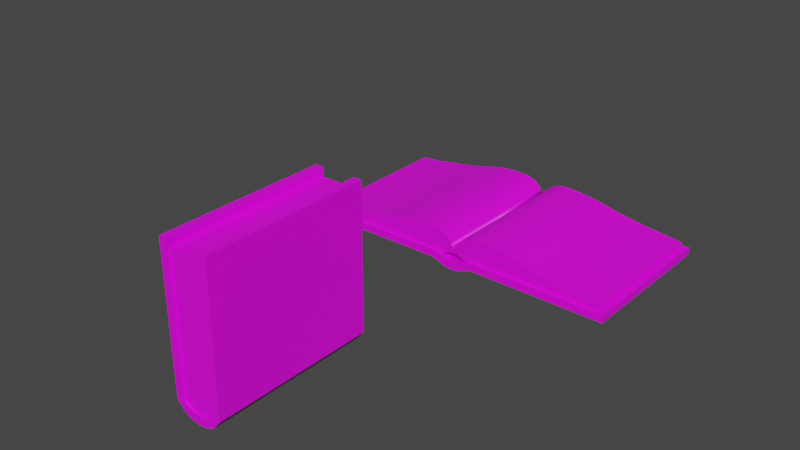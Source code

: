 # Source: Witch_Book.blend  (saved by Blender 3.6.11; exported with 4.5.12 LTS)
import bpy
from mathutils import Matrix  # noqa: F401  (used for matrix-valued properties, if any)

bpy.ops.wm.read_factory_settings(use_empty=True)
scene = bpy.context.scene
scene.name = 'Scene'

# ---- collections
col_collection = bpy.data.collections.new('Collection'); scene.collection.children.link(col_collection)

# ---- images (referenced by path relative to the original .blend; pixels are not part of the script)
import os
ASSET_DIR = os.environ.get("B2B_ASSET_DIR", "")  # directory of the original .blend (textures are referenced by path, not embedded)
HERE = os.path.dirname(os.path.abspath(__file__))  # packed textures are extracted next to this script under _unpacked/

def load_image(name, relpath, width, height, colorspace="sRGB"):
    """Load a texture the original file referenced (path relative to the .blend, or extracted next to this script)."""
    p = next((c for c in (os.path.join(HERE, relpath), os.path.join(ASSET_DIR, relpath)) if relpath and os.path.exists(c)), "")
    if p:
        img = bpy.data.images.load(p, check_existing=True)
        img.name = name
    else:  # same state as the original file: an image datablock whose file is absent (Cycles renders it pink)
        img = bpy.data.images.new(name, width, height)
        img.source = "FILE"
        img.filepath = "//" + (relpath or name)
    img.colorspace_settings.name = colorspace
    return img
img_136_leather_texture_seamless_jpg_001 = load_image('136_leather texture-seamless.jpg.001', '136_leather texture-seamless.jpg', 1024, 1024, 'sRGB')
img_17_fabriano_artistic_640_grams_paper_texture_seamless_jpg_001 = load_image('17_Fabriano artistic 640 grams paper texture-seamless.jpg.001', '17_Fabriano artistic 640 grams paper texture-seamless.jpg', 1024, 1024, 'sRGB')

# ---- materials (node trees are filled in below, after node groups)
mat_material_003 = bpy.data.materials.new('Material.003')
mat_material_003.use_transparent_shadow = False
mat_material_001 = bpy.data.materials.new('Material.001')
mat_material_001.use_transparent_shadow = False
mat_material_002 = bpy.data.materials.new('Material.002')
mat_material_002.use_transparent_shadow = False
mat_material = bpy.data.materials.new('Material')
mat_material.use_transparent_shadow = False

# ---- node groups
ng_auto_smooth = bpy.data.node_groups.new('Auto Smooth', 'GeometryNodeTree')
_s = ng_auto_smooth.interface.new_socket(name='Geometry', in_out='OUTPUT', socket_type='NodeSocketGeometry')
_s = ng_auto_smooth.interface.new_socket(name='Geometry', in_out='INPUT', socket_type='NodeSocketGeometry')
_s = ng_auto_smooth.interface.new_socket(name='Angle', in_out='INPUT', socket_type='NodeSocketFloat')
_s.subtype = 'ANGLE'
_s.min_value = 0.0
_s.max_value = 3.142
ng_auto_smooth.is_modifier = True
_N = ng_auto_smooth.nodes; _L = ng_auto_smooth.links
n0 = _N.new('NodeGroupOutput'); n0.name = 'Group Output'; n0.location = (480, -100)
n1 = _N.new('NodeGroupInput'); n1.name = 'Group Input'; n1.location = (-420, -300)
n2 = _N.new('NodeGroupInput'); n2.name = 'Group Input.001'; n2.location = (-60, -100)
n3 = _N.new('GeometryNodeSetShadeSmooth'); n3.name = 'Set Shade Smooth'; n3.location = (120, -100)
n3.domain = 'EDGE'
n4 = _N.new('GeometryNodeSetShadeSmooth'); n4.name = 'Set Shade Smooth.001'; n4.location = (300, -100)
n5 = _N.new('GeometryNodeInputMeshEdgeAngle'); n5.name = 'Edge Angle'; n5.location = (-420, -220)
n6 = _N.new('GeometryNodeInputEdgeSmooth'); n6.name = 'Is Edge Smooth'; n6.location = (-60, -160)
n7 = _N.new('GeometryNodeInputShadeSmooth'); n7.name = 'Is Face Smooth'; n7.location = (-240, -340)
n8 = _N.new('FunctionNodeBooleanMath'); n8.name = 'Boolean Math'; n8.location = (-60, -220)
n9 = _N.new('FunctionNodeCompare'); n9.name = 'Compare'; n9.location = (-240, -180)
n9.operation = 'LESS_EQUAL'
_L.new(n5.outputs[0], n9.inputs[0])
_L.new(n4.outputs[0], n0.inputs[0])
_L.new(n1.outputs[1], n9.inputs[1])
_L.new(n9.outputs[0], n8.inputs[0])
_L.new(n7.outputs[0], n8.inputs[1])
_L.new(n2.outputs[0], n3.inputs[0])
_L.new(n6.outputs[0], n3.inputs[1])
_L.new(n3.outputs[0], n4.inputs[0])
_L.new(n8.outputs[0], n3.inputs[2])
n0.is_active_output = True

# ---- material node trees
mat_material_003.use_nodes = True; mat_material_003.node_tree.nodes.clear()
_N = mat_material_003.node_tree.nodes; _L = mat_material_003.node_tree.links
n0 = _N.new('ShaderNodeBsdfPrincipled'); n0.name = 'Principled BSDF'; n0.location = (10, 300)
n0.distribution = 'GGX'
n0.subsurface_method = 'RANDOM_WALK_SKIN'
n0.inputs[3].default_value = 1.45
n0.inputs[27].default_value = (0.0, 0.0, 0.0, 1.0)
n0.inputs[28].default_value = 1.0
n1 = _N.new('ShaderNodeTexImage'); n1.name = 'Image Texture'; n1.location = (-332, 176)
n1.image = img_136_leather_texture_seamless_jpg_001
n2 = _N.new('ShaderNodeMapping'); n2.name = 'Mapping'; n2.location = (-547, 179)
n3 = _N.new('ShaderNodeOutputMaterial'); n3.name = 'Material Output'; n3.location = (300, 300)
n4 = _N.new('ShaderNodeTexCoord'); n4.name = 'Texture Coordinate'; n4.location = (-730, 173)
_L.new(n0.outputs[0], n3.inputs[0])
_L.new(n2.outputs[0], n1.inputs[0])
_L.new(n1.outputs[0], n0.inputs[0])
_L.new(n4.outputs[2], n2.inputs[0])
n3.is_active_output = True
mat_material_001.use_nodes = True; mat_material_001.node_tree.nodes.clear()
_N = mat_material_001.node_tree.nodes; _L = mat_material_001.node_tree.links
n0 = _N.new('ShaderNodeOutputMaterial'); n0.name = 'Material Output'; n0.location = (300, 300)
n1 = _N.new('ShaderNodeBsdfPrincipled'); n1.name = 'Principled BSDF'; n1.location = (-35, 263)
n1.distribution = 'GGX'
n1.subsurface_method = 'RANDOM_WALK_SKIN'
n1.inputs[3].default_value = 1.45
n1.inputs[27].default_value = (0.0, 0.0, 0.0, 1.0)
n1.inputs[28].default_value = 1.0
n2 = _N.new('ShaderNodeTexImage'); n2.name = 'Image Texture'; n2.location = (-424, 175)
n2.image = img_17_fabriano_artistic_640_grams_paper_texture_seamless_jpg_001
_L.new(n1.outputs[0], n0.inputs[0])
_L.new(n2.outputs[0], n1.inputs[0])
n0.is_active_output = True
mat_material_002.use_nodes = True; mat_material_002.node_tree.nodes.clear()
_N = mat_material_002.node_tree.nodes; _L = mat_material_002.node_tree.links
n0 = _N.new('ShaderNodeOutputMaterial'); n0.name = 'Material Output'; n0.location = (300, 300)
n1 = _N.new('ShaderNodeBsdfPrincipled'); n1.name = 'Principled BSDF'; n1.location = (-35, 263)
n1.distribution = 'GGX'
n1.subsurface_method = 'RANDOM_WALK_SKIN'
n1.inputs[3].default_value = 1.45
n1.inputs[27].default_value = (0.0, 0.0, 0.0, 1.0)
n1.inputs[28].default_value = 1.0
n2 = _N.new('ShaderNodeTexImage'); n2.name = 'Image Texture'; n2.location = (-466, 211)
n2.image = img_136_leather_texture_seamless_jpg_001
n3 = _N.new('ShaderNodeMapping'); n3.name = 'Mapping'; n3.location = (-646, 149)
n4 = _N.new('ShaderNodeTexCoord'); n4.name = 'Texture Coordinate'; n4.location = (-829, 142)
_L.new(n1.outputs[0], n0.inputs[0])
_L.new(n2.outputs[0], n1.inputs[0])
_L.new(n3.outputs[0], n2.inputs[0])
_L.new(n4.outputs[2], n3.inputs[0])
n0.is_active_output = True
mat_material.use_nodes = True; mat_material.node_tree.nodes.clear()
_N = mat_material.node_tree.nodes; _L = mat_material.node_tree.links
n0 = _N.new('ShaderNodeBsdfPrincipled'); n0.name = 'Principled BSDF'; n0.location = (10, 300)
n0.distribution = 'GGX'
n0.subsurface_method = 'RANDOM_WALK_SKIN'
n0.inputs[3].default_value = 1.45
n0.inputs[27].default_value = (0.0, 0.0, 0.0, 1.0)
n0.inputs[28].default_value = 1.0
n1 = _N.new('ShaderNodeOutputMaterial'); n1.name = 'Material Output'; n1.location = (300, 300)
n2 = _N.new('ShaderNodeTexImage'); n2.name = 'Image Texture'; n2.location = (-336, 257)
n2.image = img_17_fabriano_artistic_640_grams_paper_texture_seamless_jpg_001
n3 = _N.new('ShaderNodeTexCoord'); n3.name = 'Texture Coordinate'; n3.location = (-734, 254)
n4 = _N.new('ShaderNodeMapping'); n4.name = 'Mapping'; n4.location = (-551, 261)
_L.new(n0.outputs[0], n1.inputs[0])
_L.new(n3.outputs[2], n4.inputs[0])
_L.new(n4.outputs[0], n2.inputs[0])
_L.new(n2.outputs[0], n0.inputs[0])
n1.is_active_output = True

# ---- world
world_world = bpy.data.worlds.new('World'); scene.world = world_world
world_world.use_nodes = True; world_world.node_tree.nodes.clear()
_N = world_world.node_tree.nodes; _L = world_world.node_tree.links
n0 = _N.new('ShaderNodeOutputWorld'); n0.name = 'World Output'; n0.location = (300, 300)
n1 = _N.new('ShaderNodeBackground'); n1.name = 'Background'; n1.location = (10, 300)
n1.inputs[0].default_value = (0.05088, 0.05088, 0.05088, 1.0)
_L.new(n1.outputs[0], n0.inputs[0])
n0.is_active_output = True
world_world.color = (0.05088, 0.05088, 0.05088)
world_world.use_sun_shadow = False
world_world.sun_shadow_jitter_overblur = 0.0

# ---- meshes
me_mesh_001 = bpy.data.meshes.new('Mesh.001')
me_mesh_001.from_pydata([(-0.3143, 1.953, 1.039), (-0.2136, 1.953, 1.039), (-0.3143, 1.953, -1.005), (-0.2136, 1.953, -1.005), (0.3079, 1.959, 1.039), (0.2072, 1.959, 1.039), (0.3079, 1.959, -1.005), (0.2072, 1.959, -1.005), (0.0, -0.008403, -1.005), (0.0, 0.09675, -1.005), (0.0, -0.008401, 1.039), (0.0, 0.09675, 1.039), (-0.09732, 0.002075, -1.005), (-0.09732, 0.1121, 1.039), (-0.09732, 0.1121, -1.005), (-0.09732, 0.002077, 1.039), (-0.1997, 0.04541, -1.005), (-0.1997, 0.1707, 1.039), (-0.1997, 0.1707, -1.005), (-0.1997, 0.04541, 1.039), (0.09895, 0.1121, -1.005), (0.09895, 0.001994, 1.039), (0.09895, 0.001992, -1.005), (0.09895, 0.1121, 1.039), (0.2002, 0.1705, -1.005), (0.2002, 0.04446, 1.039), (0.2002, 0.04445, -1.005), (0.2002, 0.1705, 1.039), (0.1997, 0.1715, -1.005), (0.3016, 0.1715, 1.039), (0.3016, 0.1715, -1.005), (0.1997, 0.1715, 1.039), (-0.308, 0.1629, -1.005), (-0.2062, 0.1629, 1.039), (-0.2062, 0.1629, -1.005), (-0.308, 0.1629, 1.039), (-0.3141, 1.886, -1.005), (-0.2134, 1.886, 1.039), (-0.2134, 1.886, -1.005), (-0.3141, 1.886, 1.039), (-0.3143, 1.953, 0.9904), (-0.2136, 1.953, 0.9904), (0.3079, 1.959, 0.9904), (0.2072, 1.959, 0.9904), (0.0, 0.09675, 0.9904), (0.0, -0.008401, 0.9904), (-0.09732, 0.002077, 0.9904), (-0.09732, 0.1121, 0.9904), (-0.1997, 0.04541, 0.9904), (-0.1997, 0.1707, 0.9904), (0.09895, 0.1121, 0.9904), (0.09895, 0.001994, 0.9904), (0.2002, 0.1705, 0.9904), (0.2002, 0.04446, 0.9904), (0.1997, 0.1715, 0.9904), (0.3016, 0.1715, 0.9904), (-0.308, 0.1629, 0.9904), (-0.2062, 0.1629, 0.9904), (-0.3141, 1.886, 0.9904), (-0.2134, 1.844, 0.9904), (0.3076, 1.88, 0.9904), (0.2069, 1.88, 0.9904), (0.2069, 1.88, 1.039), (0.3076, 1.88, -1.005), (0.3076, 1.88, 1.039), (0.2069, 1.88, -1.005), (-0.2136, 1.953, -0.9148), (0.3079, 1.959, -0.9148), (-0.3143, 1.953, -0.9148), (0.2072, 1.959, -0.9148), (0.0, 0.09675, -0.9148), (0.0, -0.008403, -0.9148), (-0.09732, 0.002075, -0.9148), (-0.09732, 0.1121, -0.9148), (-0.1997, 0.04541, -0.9148), (-0.1997, 0.1707, -0.9148), (0.09895, 0.1121, -0.9148), (0.09895, 0.001992, -0.9148), (0.2002, 0.1705, -0.9148), (0.2002, 0.04446, -0.9148), (0.1997, 0.1715, -0.9148), (0.3016, 0.1715, -0.9148), (-0.308, 0.1629, -0.9148), (-0.2062, 0.1629, -0.9148), (-0.3141, 1.886, -0.9148), (-0.2134, 1.844, -0.9148), (0.2069, 1.88, -0.9148), (0.3076, 1.88, -0.9148)], [], [(68, 66, 3, 2), (81, 87, 60, 55), (42, 43, 5, 4), (39, 37, 1, 0), (63, 65, 7, 6), (59, 41, 1, 37), (50, 44, 11, 23), (46, 45, 10, 15), (21, 23, 11, 10), (12, 14, 9, 8), (16, 18, 14, 12), (48, 46, 15, 19), (44, 47, 13, 11), (10, 11, 13, 15), (56, 48, 19, 35), (32, 34, 18, 16), (47, 49, 17, 13), (15, 13, 17, 19), (25, 27, 23, 21), (52, 50, 23, 27), (45, 51, 21, 10), (8, 9, 20, 22), (54, 52, 27, 31), (29, 31, 27, 25), (51, 53, 25, 21), (22, 20, 24, 26), (60, 42, 4, 64), (64, 62, 31, 29), (53, 55, 29, 25), (26, 24, 28, 30), (36, 38, 34, 32), (58, 56, 35, 39), (49, 57, 33, 17), (19, 17, 33, 35), (40, 58, 39, 0), (2, 3, 38, 36), (57, 59, 37, 33), (35, 33, 37, 39), (68, 84, 58, 40), (75, 83, 57, 49), (84, 82, 56, 58), (79, 81, 55, 53), (61, 54, 31, 62), (77, 79, 53, 51), (80, 78, 52, 54), (71, 77, 51, 45), (78, 76, 50, 52), (73, 75, 49, 47), (82, 74, 48, 56), (70, 73, 47, 44), (74, 72, 46, 48), (72, 71, 45, 46), (76, 70, 44, 50), (85, 66, 41, 59), (67, 69, 43, 42), (0, 1, 41, 40), (63, 6, 67, 87), (30, 28, 65, 63), (55, 60, 64, 29), (4, 5, 62, 64), (43, 61, 62, 5), (69, 86, 61, 43), (87, 67, 42, 60), (7, 65, 86, 69), (6, 7, 69, 67), (65, 28, 80, 86), (38, 3, 66, 85), (20, 9, 70, 76), (12, 8, 71, 72), (16, 12, 72, 74), (9, 14, 73, 70), (32, 16, 74, 82), (14, 18, 75, 73), (24, 20, 76, 78), (8, 22, 77, 71), (28, 24, 78, 80), (22, 26, 79, 77), (26, 30, 81, 79), (36, 32, 82, 84), (18, 34, 83, 75), (2, 36, 84, 68), (34, 38, 85, 83), (30, 63, 87, 81), (40, 41, 66, 68)])
me_mesh_001.polygons.foreach_set('use_smooth', [True] * 84)
_uv = me_mesh_001.uv_layers.new(name='UVMap')
_uv.uv.foreach_set('vector', [5.829e-08, 0.9556, 0.04924, 0.9556, 0.04924, 1.0, 0.0, 1.0, 0.8348, 0.4889, 0.7326, 0.4889, 0.7326, 0.256, 0.8348, 0.256, 0.827, 0.02401, 0.7778, 0.02401, 0.7778, 5.829e-08, 0.827, 1.749e-07, 0.09847, 0.9269, 0.1477, 0.9267, 0.1477, 0.9593, 0.09847, 0.9594, 0.7278, 0.5048, 0.4778, 0.5048, 0.4778, 0.5, 0.7278, 0.5, 0.2318, 0.256, 0.2278, 0.256, 0.2278, 0.25, 0.2318, 0.25, 0.3587, 0.256, 0.3528, 0.256, 0.3528, 0.25, 0.3587, 0.25, 0.8586, 0.256, 0.8528, 0.256, 0.8528, 0.25, 0.8586, 0.25, 0.2972, 0.004913, 0.2974, 0.05878, 0.249, 0.05142, 0.2488, -4.418e-09, 0.5975, 0.004956, 0.5977, 0.05877, 0.5501, 0.05142, 0.5499, -4.294e-09, 0.6476, 0.02597, 0.6479, 0.08723, 0.5977, 0.05877, 0.5975, 0.004956, 0.8647, 0.256, 0.8586, 0.256, 0.8586, 0.25, 0.8647, 0.25, 0.3528, 0.256, 0.347, 0.256, 0.347, 0.25, 0.3528, 0.25, 0.2488, -4.418e-09, 0.249, 0.05142, 0.2014, 0.0591, 0.2012, 0.005291, 0.8707, 0.256, 0.8647, 0.256, 0.8647, 0.25, 0.8707, 0.25, 0.7008, 0.08323, 0.651, 0.0834, 0.6479, 0.08723, 0.6476, 0.02597, 0.347, 0.256, 0.3408, 0.256, 0.3408, 0.25, 0.347, 0.25, 0.2012, 0.005291, 0.2014, 0.0591, 0.1515, 0.08792, 0.1513, 0.02666, 0.3468, 0.0255, 0.347, 0.08714, 0.2974, 0.05878, 0.2972, 0.004913, 0.3648, 0.256, 0.3587, 0.256, 0.3587, 0.25, 0.3648, 0.25, 0.8528, 0.256, 0.8469, 0.256, 0.8469, 0.25, 0.8528, 0.25, 0.5499, -4.294e-09, 0.5501, 0.05142, 0.5017, 0.05912, 0.5015, 0.005254, 0.3708, 0.256, 0.3648, 0.256, 0.3648, 0.25, 0.3708, 0.25, 0.3966, 0.08746, 0.3468, 0.08764, 0.347, 0.08714, 0.3468, 0.0255, 0.8469, 0.256, 0.8408, 0.256, 0.8408, 0.25, 0.8469, 0.25, 0.5015, 0.005254, 0.5017, 0.05912, 0.4523, 0.08782, 0.4521, 0.02619, 0.7326, 0.256, 0.7278, 0.256, 0.7278, 0.25, 0.7326, 0.25, 0.4025, 0.9228, 0.3532, 0.9229, 0.3468, 0.08764, 0.3966, 0.08746, 0.8408, 0.256, 0.8348, 0.256, 0.8348, 0.25, 0.8408, 0.25, 0.4521, 0.02619, 0.4523, 0.08782, 0.4526, 0.08832, 0.4027, 0.0885, 0.7068, 0.9258, 0.6575, 0.926, 0.651, 0.0834, 0.7008, 0.08323, 0.9738, 0.256, 0.8707, 0.256, 0.8707, 0.25, 0.9738, 0.25, 0.3408, 0.256, 0.3348, 0.256, 0.3348, 0.25, 0.3408, 0.25, 0.1513, 0.02666, 0.1515, 0.08792, 0.1483, 0.08411, 0.09847, 0.08429, 0.9778, 0.256, 0.9738, 0.256, 0.9738, 0.25, 0.9778, 0.25, 0.7278, 0.75, 0.4778, 0.75, 0.4778, 0.746, 0.7278, 0.746, 0.3348, 0.256, 0.2318, 0.256, 0.2318, 0.25, 0.3348, 0.25, 0.09847, 0.08429, 0.1483, 0.08411, 0.1477, 0.9267, 0.09847, 0.9269, 0.9778, 0.4889, 0.9738, 0.4889, 0.9738, 0.256, 0.9778, 0.256, 0.3408, 0.4889, 0.3348, 0.4889, 0.3348, 0.256, 0.3408, 0.256, 0.9738, 0.4889, 0.8707, 0.4889, 0.8707, 0.256, 0.9738, 0.256, 0.8408, 0.4889, 0.8348, 0.4889, 0.8348, 0.256, 0.8408, 0.256, 0.473, 0.256, 0.3708, 0.256, 0.3708, 0.25, 0.473, 0.25, 0.8469, 0.4889, 0.8408, 0.4889, 0.8408, 0.256, 0.8469, 0.256, 0.3708, 0.4889, 0.3648, 0.4889, 0.3648, 0.256, 0.3708, 0.256, 0.8528, 0.4889, 0.8469, 0.4889, 0.8469, 0.256, 0.8528, 0.256, 0.3648, 0.4889, 0.3587, 0.4889, 0.3587, 0.256, 0.3648, 0.256, 0.347, 0.4889, 0.3408, 0.4889, 0.3408, 0.256, 0.347, 0.256, 0.8707, 0.4889, 0.8647, 0.4889, 0.8647, 0.256, 0.8707, 0.256, 0.3528, 0.4889, 0.347, 0.4889, 0.347, 0.256, 0.3528, 0.256, 0.8647, 0.4889, 0.8586, 0.4889, 0.8586, 0.256, 0.8647, 0.256, 0.8586, 0.4889, 0.8528, 0.4889, 0.8528, 0.256, 0.8586, 0.256, 0.3587, 0.4889, 0.3528, 0.4889, 0.3528, 0.256, 0.3587, 0.256, 0.2318, 0.4889, 0.2278, 0.4889, 0.2278, 0.256, 0.2318, 0.256, 0.827, 0.9556, 0.7778, 0.9556, 0.7778, 0.02401, 0.827, 0.02401, 9.327e-07, 1.749e-07, 0.04924, 5.829e-08, 0.04924, 0.02401, 8.744e-07, 0.02401, 0.7326, 0.5, 0.7278, 0.5, 0.7278, 0.4889, 0.7326, 0.4889, 0.4027, 0.0885, 0.4526, 0.08832, 0.452, 0.9236, 0.4027, 0.9238, 0.8348, 0.256, 0.7326, 0.256, 0.7326, 0.25, 0.8348, 0.25, 0.4027, 0.9618, 0.3535, 0.962, 0.3532, 0.9229, 0.4025, 0.9228, 0.4778, 0.256, 0.473, 0.256, 0.473, 0.25, 0.4778, 0.25, 0.4778, 0.4889, 0.473, 0.4889, 0.473, 0.256, 0.4778, 0.256, 0.7326, 0.4889, 0.7278, 0.4889, 0.7278, 0.256, 0.7326, 0.256, 0.4778, 0.5, 0.473, 0.5, 0.473, 0.4889, 0.4778, 0.4889, 0.827, 1.0, 0.7778, 1.0, 0.7778, 0.9556, 0.827, 0.9556, 0.473, 0.5, 0.3708, 0.5, 0.3708, 0.4889, 0.473, 0.4889, 0.2318, 0.5, 0.2278, 0.5, 0.2278, 0.4889, 0.2318, 0.4889, 0.3587, 0.5, 0.3528, 0.5, 0.3528, 0.4889, 0.3587, 0.4889, 0.8586, 0.5, 0.8528, 0.5, 0.8528, 0.4889, 0.8586, 0.4889, 0.8647, 0.5, 0.8586, 0.5, 0.8586, 0.4889, 0.8647, 0.4889, 0.3528, 0.5, 0.347, 0.5, 0.347, 0.4889, 0.3528, 0.4889, 0.8707, 0.5, 0.8647, 0.5, 0.8647, 0.4889, 0.8707, 0.4889, 0.347, 0.5, 0.3408, 0.5, 0.3408, 0.4889, 0.347, 0.4889, 0.3648, 0.5, 0.3587, 0.5, 0.3587, 0.4889, 0.3648, 0.4889, 0.8528, 0.5, 0.8469, 0.5, 0.8469, 0.4889, 0.8528, 0.4889, 0.3708, 0.5, 0.3648, 0.5, 0.3648, 0.4889, 0.3708, 0.4889, 0.8469, 0.5, 0.8408, 0.5, 0.8408, 0.4889, 0.8469, 0.4889, 0.8408, 0.5, 0.8348, 0.5, 0.8348, 0.4889, 0.8408, 0.4889, 0.9738, 0.5, 0.8707, 0.5, 0.8707, 0.4889, 0.9738, 0.4889, 0.3408, 0.5, 0.3348, 0.5, 0.3348, 0.4889, 0.3408, 0.4889, 0.9778, 0.5, 0.9738, 0.5, 0.9738, 0.4889, 0.9778, 0.4889, 0.3348, 0.5, 0.2318, 0.5, 0.2318, 0.4889, 0.3348, 0.4889, 0.8348, 0.5, 0.7326, 0.5, 0.7326, 0.4889, 0.8348, 0.4889, 8.744e-07, 0.02401, 0.04924, 0.02401, 0.04924, 0.9556, 5.829e-08, 0.9556])
me_mesh_001.materials.append(mat_material_003)
me_mesh_001.update()
me_mesh_002 = bpy.data.meshes.new('Mesh.002')
me_mesh_002.from_pydata([(0.0, 0.259, 1.004), (0.05003, 0.3424, 1.004), (0.1279, 0.42, 1.004), (0.2317, 0.4622, 1.004), (0.3593, 0.4744, 1.004), (0.5088, 0.4624, 1.004), (0.6782, 0.4456, 1.004), (0.8654, 0.4124, 1.004), (1.069, 0.3631, 1.004), (1.286, 0.3244, 1.004), (1.514, 0.2879, 1.004), (1.754, 0.2623, 1.004), (1.999, 0.233, 1.004), (0.0, 0.259, -0.9519), (0.05003, 0.3424, -0.9519), (0.1279, 0.42, -0.9519), (0.2317, 0.4622, -0.9519), (0.3593, 0.4744, -0.9519), (0.5088, 0.4624, -0.9519), (0.6782, 0.4456, -0.9519), (0.8654, 0.4124, -0.9519), (1.069, 0.3631, -0.9519), (1.286, 0.3244, -0.9519), (1.514, 0.2879, -0.9519), (1.754, 0.2623, -0.9519), (1.999, 0.233, -0.9519), (0.0, 0.201, 1.004), (0.06611, 0.1926, 1.004), (0.144, 0.1568, 1.004), (0.2478, 0.1624, 1.004), (0.3754, 0.1597, 1.004), (0.5249, 0.1552, 1.004), (0.6942, 0.1525, 1.004), (0.8815, 0.1471, 1.004), (1.085, 0.136, 1.004), (1.302, 0.1364, 1.004), (1.531, 0.1367, 1.004), (1.769, 0.1369, 1.004), (2.016, 0.1306, 1.004), (0.0, 0.201, -0.9519), (0.06611, 0.1926, -0.9519), (0.144, 0.1568, -0.9519), (0.2478, 0.161, -0.9519), (0.3754, 0.1574, -0.9519), (0.5249, 0.1552, -0.9519), (0.6942, 0.1525, -0.9519), (0.8815, 0.1471, -0.9519), (1.085, 0.136, -0.9519), (1.302, 0.1364, -0.9519), (1.531, 0.1367, -0.9519), (1.769, 0.1369, -0.9519), (2.016, 0.1306, -0.9519), (-0.05003, 0.3424, 1.004), (-0.1279, 0.42, 1.004), (-0.2317, 0.4622, 1.004), (-0.3593, 0.4744, 1.004), (-0.5088, 0.4766, 1.004), (-0.6782, 0.4581, 1.004), (-0.8654, 0.4196, 1.004), (-1.069, 0.3703, 1.004), (-1.286, 0.328, 1.004), (-1.514, 0.2973, 1.004), (-1.754, 0.2581, 1.004), (-2.0, 0.2399, 1.004), (-0.05003, 0.3424, -0.9519), (-0.1279, 0.42, -0.9519), (-0.2317, 0.4622, -0.9519), (-0.3593, 0.4744, -0.9519), (-0.5088, 0.4766, -0.9519), (-0.6782, 0.4581, -0.9519), (-0.8654, 0.4196, -0.9519), (-1.069, 0.3703, -0.9519), (-1.286, 0.328, -0.9519), (-1.514, 0.2973, -0.9519), (-1.754, 0.2581, -0.9519), (-2.0, 0.2399, -0.9519), (-0.06611, 0.1926, 1.004), (-0.144, 0.1568, 1.004), (-0.2478, 0.1625, 1.004), (-0.3754, 0.1595, 1.004), (-0.5249, 0.1551, 1.004), (-0.6942, 0.1525, 1.004), (-0.8815, 0.147, 1.004), (-1.085, 0.136, 1.004), (-1.302, 0.1364, 1.004), (-1.531, 0.1367, 1.004), (-1.769, 0.1369, 1.004), (-2.016, 0.1306, 1.004), (-0.06611, 0.1926, -0.9519), (-0.144, 0.1568, -0.9519), (-0.2478, 0.1611, -0.9519), (-0.3754, 0.1569, -0.9519), (-0.5249, 0.1551, -0.9519), (-0.6942, 0.1525, -0.9519), (-0.8815, 0.147, -0.9519), (-1.085, 0.136, -0.9519), (-1.302, 0.1364, -0.9519), (-1.531, 0.1367, -0.9519), (-1.769, 0.1369, -0.9519), (-2.016, 0.1306, -0.9519), (-1.514, 0.2973, -0.9519), (-1.286, 0.328, -0.9519), (-0.8654, 0.4196, -0.9519), (-0.6782, 0.4581, -0.9519), (-0.3593, 0.4744, -0.9519), (-0.2317, 0.4622, -0.9519), (-1.754, 0.2581, -0.9519), (-0.05003, 0.3424, -0.9519), (-1.069, 0.3703, -0.9519), (-0.5088, 0.4766, -0.9519), (-2.0, 0.2399, -0.9519), (-0.1279, 0.42, -0.9519), (-2.016, 0.1306, -0.9519), (-1.286, 0.328, 1.004), (-0.6782, 0.4581, 1.004), (-0.2317, 0.4622, 1.004), (-1.514, 0.2973, 1.004), (-0.8654, 0.4196, 1.004), (-0.3593, 0.4744, 1.004), (-1.754, 0.2581, 1.004), (-0.05003, 0.3424, 1.004), (-1.069, 0.3703, 1.004), (-0.5088, 0.4766, 1.004), (-2.0, 0.2399, 1.004), (-0.1279, 0.42, 1.004), (-2.016, 0.1306, 1.004), (1.514, 0.2879, -0.9519), (1.286, 0.3244, -0.9519), (0.8654, 0.4124, -0.9519), (0.6782, 0.4456, -0.9519), (0.3593, 0.4744, -0.9519), (0.2317, 0.4622, -0.9519), (1.754, 0.2623, -0.9519), (0.05003, 0.3424, -0.9519), (1.069, 0.3631, -0.9519), (0.5088, 0.4624, -0.9519), (1.999, 0.233, -0.9519), (0.1279, 0.42, -0.9519), (2.016, 0.1306, -0.9519)], [], [(127, 126, 23, 22), (129, 128, 20, 19), (131, 130, 17, 16), (126, 132, 24, 23), (0, 1, 133, 14, 13), (128, 134, 21, 20), (130, 135, 18, 17), (132, 136, 25, 24), (133, 137, 15, 14), (134, 127, 22, 21), (135, 129, 19, 18), (137, 131, 16, 15), (26, 39, 40, 27), (27, 40, 41, 28), (23, 49, 48, 22), (16, 42, 41, 15), (7, 33, 34, 8), (24, 50, 49, 23), (0, 26, 27, 1), (17, 43, 42, 16), (8, 34, 35, 9), (25, 51, 50, 24), (1, 27, 28, 2), (18, 44, 43, 17), (9, 35, 36, 10), (2, 28, 29, 3), (19, 45, 44, 18), (13, 0, 26, 39), (10, 36, 37, 11), (3, 29, 30, 4), (20, 46, 45, 19), (11, 37, 38, 12), (4, 30, 31, 5), (21, 47, 46, 20), (14, 40, 39, 13), (5, 31, 32, 6), (22, 48, 47, 21), (136, 138, 51, 25), (15, 41, 40, 14), (6, 32, 33, 7), (101, 72, 73, 100), (103, 69, 70, 102), (105, 66, 67, 104), (100, 73, 74, 106), (0, 13, 64, 107, 120, 52), (102, 70, 71, 108), (104, 67, 68, 109), (106, 74, 75, 110), (107, 64, 65, 111), (108, 71, 72, 101), (109, 68, 69, 103), (111, 65, 66, 105), (26, 76, 88, 39), (76, 77, 89, 88), (73, 72, 96, 97), (66, 65, 89, 90), (58, 59, 83, 82), (74, 73, 97, 98), (0, 52, 76, 26), (67, 66, 90, 91), (59, 60, 84, 83), (75, 74, 98, 99), (52, 53, 77, 76), (68, 67, 91, 92), (60, 61, 85, 84), (53, 54, 78, 77), (69, 68, 92, 93), (61, 62, 86, 85), (54, 55, 79, 78), (70, 69, 93, 94), (62, 63, 87, 86), (55, 56, 80, 79), (71, 70, 94, 95), (64, 13, 39, 88), (56, 57, 81, 80), (72, 71, 95, 96), (110, 75, 99, 112), (65, 64, 88, 89), (57, 58, 82, 81), (123, 110, 112, 125), (124, 111, 105, 115), (122, 109, 103, 114), (121, 108, 101, 113), (120, 107, 111, 124), (119, 106, 110, 123), (118, 104, 109, 122), (117, 102, 108, 121), (116, 100, 106, 119), (115, 105, 104, 118), (114, 103, 102, 117), (113, 101, 100, 116), (60, 113, 116, 61), (57, 114, 117, 58), (54, 115, 118, 55), (61, 116, 119, 62), (58, 117, 121, 59), (55, 118, 122, 56), (62, 119, 123, 63), (52, 120, 124, 53), (59, 121, 113, 60), (56, 122, 114, 57), (53, 124, 115, 54), (63, 123, 125, 87), (12, 38, 138, 136), (2, 3, 131, 137), (5, 6, 129, 135), (8, 9, 127, 134), (1, 2, 137, 133), (11, 12, 136, 132), (4, 5, 135, 130), (7, 8, 134, 128), (10, 11, 132, 126), (3, 4, 130, 131), (6, 7, 128, 129), (9, 10, 126, 127)])
me_mesh_002.polygons.foreach_set('use_smooth', [True] * 115)
_uv = me_mesh_002.uv_layers.new(name='UVMap')
_uv.uv.foreach_set('vector', [0.6357, 0.4852, 0.6357, 0.4852, 0.6357, 0.4852, 0.6357, 0.4852, 0.6357, 0.4852, 0.6357, 0.4852, 0.6357, 0.4852, 0.6357, 0.4852, 0.6357, 0.4852, 0.6357, 0.4852, 0.6357, 0.4852, 0.6357, 0.4852, 0.6357, 0.4852, 0.6357, 0.4852, 0.6357, 0.4852, 0.6357, 0.4852, 0.7533, 0.0, 0.7304, 0.0, 0.7304, 0.4852, 0.7304, 0.4852, 0.7533, 0.4852, 0.6357, 0.4852, 0.6357, 0.4852, 0.6357, 0.4852, 0.6357, 0.4852, 0.6357, 0.4852, 0.6357, 0.4852, 0.6357, 0.4852, 0.6357, 0.4852, 0.6357, 0.4852, 0.6357, 0.4852, 0.6357, 0.4852, 0.6357, 0.4852, 0.6357, 0.4852, 0.6357, 0.4852, 0.6357, 0.4852, 0.6357, 0.4852, 0.6357, 0.4852, 0.6357, 0.4852, 0.6357, 0.4852, 0.6357, 0.4852, 0.6357, 0.4852, 0.6357, 0.4852, 0.6357, 0.4852, 0.6357, 0.4852, 0.6357, 0.4852, 0.6357, 0.4852, 0.6357, 0.4852, 0.6357, 0.4852, 0.6715, 0.0, 0.6715, 0.4852, 0.6879, 0.4852, 0.6879, 0.0, 0.6879, 0.0, 0.6879, 0.4852, 0.7072, 0.4852, 0.7072, 0.0, 0.03901, 0.1244, 0.001532, 0.1204, 0.001456, 0.1772, 0.04807, 0.1812, 0.08224, 0.4425, 0.007538, 0.4386, 0.006519, 0.4643, 0.07179, 0.4683, 0.1557, 0.7146, 0.08992, 0.7186, 0.08718, 0.769, 0.1435, 0.765, 0.03266, 0.0649, 0.001578, 0.06119, 0.001532, 0.1204, 0.03901, 0.1244, 0.1177, 0.5, 0.1033, 0.5, 0.1012, 0.5164, 0.1384, 0.5124, 0.08528, 0.4109, 0.006663, 0.4069, 0.007538, 0.4386, 0.08224, 0.4425, 0.1435, 0.765, 0.08718, 0.769, 0.08728, 0.8228, 0.1339, 0.8188, 0.02541, 0.004266, 3.696e-09, -1.615e-16, 0.001578, 0.06119, 0.03266, 0.0649, 0.1384, 0.5124, 0.1012, 0.5164, 0.09235, 0.5357, 0.1576, 0.5317, 0.0823, 0.3738, 0.0061, 0.3698, 0.006663, 0.4069, 0.08528, 0.4109, 0.1339, 0.8188, 0.08728, 0.8228, 0.08736, 0.8796, 0.1248, 0.8756, 0.1576, 0.5317, 0.09235, 0.5357, 0.09372, 0.5614, 0.1681, 0.5575, 0.07814, 0.3318, 0.005451, 0.3278, 0.0061, 0.3698, 0.0823, 0.3738, 0.7533, 0.4852, 0.7533, 0.0, 0.7673, 0.0, 0.7673, 0.4852, 0.1248, 0.8756, 0.08736, 0.8796, 0.08741, 0.9388, 0.1185, 0.9351, 0.1681, 0.5575, 0.09372, 0.5614, 0.09307, 0.5931, 0.1711, 0.5891, 0.06989, 0.2854, 0.00409, 0.2814, 0.005451, 0.3278, 0.07814, 0.3318, 0.1185, 0.9351, 0.08741, 0.9388, 0.08583, 1.0, 0.1112, 0.9957, 0.1711, 0.5891, 0.09307, 0.5931, 0.09193, 0.6302, 0.1681, 0.6262, 0.05766, 0.235, 0.001355, 0.231, 0.00409, 0.2814, 0.06989, 0.2854, 0.05253, 0.4876, 0.0154, 0.4836, 0.01747, 0.5, 0.03184, 0.5, 0.1681, 0.6262, 0.09193, 0.6302, 0.09128, 0.6722, 0.164, 0.6682, 0.04807, 0.1812, 0.001456, 0.1772, 0.001355, 0.231, 0.05766, 0.235, 0.6357, 0.4852, 0.6357, 0.4852, 0.6357, 0.4852, 0.6357, 0.4852, 0.07179, 0.4683, 0.006519, 0.4643, 0.0154, 0.4836, 0.05253, 0.4876, 0.164, 0.6682, 0.09128, 0.6722, 0.08992, 0.7186, 0.1557, 0.7146, 0.6357, 0.4852, 0.6357, 0.4852, 0.6357, 0.4852, 0.6357, 0.4852, 0.6357, 0.4852, 0.6357, 0.4852, 0.6357, 0.4852, 0.6357, 0.4852, 0.6357, 0.4852, 0.6357, 0.4852, 0.6357, 0.4852, 0.6357, 0.4852, 0.6357, 0.4852, 0.6357, 0.4852, 0.6357, 0.4852, 0.6357, 0.4852, 0.7673, 0.0, 0.7673, 0.4852, 0.791, 0.4852, 0.791, 0.4852, 0.791, 0.0, 0.791, 0.0, 0.6357, 0.4852, 0.6357, 0.4852, 0.6357, 0.4852, 0.6357, 0.4852, 0.6357, 0.4852, 0.6357, 0.4852, 0.6357, 0.4852, 0.6357, 0.4852, 0.6357, 0.4852, 0.6357, 0.4852, 0.6357, 0.4852, 0.6357, 0.4852, 0.6357, 0.4852, 0.6357, 0.4852, 0.6357, 0.4852, 0.6357, 0.4852, 0.6357, 0.4852, 0.6357, 0.4852, 0.6357, 0.4852, 0.6357, 0.4852, 0.6357, 0.4852, 0.6357, 0.4852, 0.6357, 0.4852, 0.6357, 0.4852, 0.6357, 0.4852, 0.6357, 0.4852, 0.6357, 0.4852, 0.6357, 0.4852, 0.6715, 0.0, 0.6551, 0.0, 0.6551, 0.4852, 0.6715, 0.4852, 0.6551, 0.0, 0.6358, 0.0, 0.6358, 0.4852, 0.6551, 0.4852, 0.04136, 0.8756, 0.04896, 0.8188, 0.001456, 0.8228, 0.001531, 0.8796, 0.08224, 0.5575, 0.07179, 0.5317, 0.006518, 0.5357, 0.007578, 0.5614, 0.1575, 0.2854, 0.1453, 0.235, 0.08718, 0.231, 0.08992, 0.2814, 0.03162, 0.935, 0.04136, 0.8756, 0.001531, 0.8796, 0.001578, 0.9388, 0.1177, 0.5, 0.1384, 0.4876, 0.1012, 0.4836, 0.1033, 0.5, 0.08528, 0.5891, 0.08224, 0.5575, 0.007578, 0.5614, 0.006542, 0.5931, 0.1453, 0.235, 0.1348, 0.1812, 0.08728, 0.1772, 0.08718, 0.231, 0.02711, 0.9959, 0.03162, 0.935, 0.001578, 0.9388, 4.741e-08, 1.0, 0.1384, 0.4876, 0.1576, 0.4683, 0.09235, 0.4643, 0.1012, 0.4836, 0.08583, 0.6262, 0.08528, 0.5891, 0.006542, 0.5931, 0.006099, 0.6302, 0.1348, 0.1812, 0.1272, 0.1244, 0.08736, 0.1204, 0.08728, 0.1772, 0.1576, 0.4683, 0.1681, 0.4425, 0.09375, 0.4386, 0.09235, 0.4643, 0.08122, 0.6682, 0.08583, 0.6262, 0.006099, 0.6302, 0.00545, 0.6722, 0.1272, 0.1244, 0.1175, 0.06501, 0.08741, 0.06119, 0.08736, 0.1204, 0.1681, 0.4425, 0.1711, 0.4109, 0.09299, 0.4069, 0.09375, 0.4386, 0.07169, 0.7146, 0.08122, 0.6682, 0.00545, 0.6722, 0.00409, 0.7186, 0.1175, 0.06501, 0.1129, 0.004111, 0.08583, -3.752e-09, 0.08741, 0.06119, 0.1711, 0.4109, 0.1717, 0.3738, 0.09193, 0.3698, 0.09299, 0.4069, 0.05946, 0.765, 0.07169, 0.7146, 0.00409, 0.7186, 0.001355, 0.769, 0.05253, 0.5124, 0.03184, 0.5, 0.01747, 0.5, 0.0154, 0.5164, 0.1717, 0.3738, 0.1671, 0.3318, 0.09128, 0.3278, 0.09193, 0.3698, 0.04896, 0.8188, 0.05946, 0.765, 0.001355, 0.769, 0.001456, 0.8228, 0.6357, 0.4852, 0.6357, 0.4852, 0.6357, 0.4852, 0.6357, 0.4852, 0.07179, 0.5317, 0.05253, 0.5124, 0.0154, 0.5164, 0.006518, 0.5357, 0.1671, 0.3318, 0.1575, 0.2854, 0.08992, 0.2814, 0.09128, 0.3278, 0.8158, 0.0, 0.8158, 0.4852, 0.8431, 0.4852, 0.8431, 0.0, 0.1717, 0.4852, 0.1717, 0.9703, 0.1974, 0.9703, 0.1974, 0.4852, 0.2662, 0.4852, 0.2662, 0.9703, 0.3081, 0.9703, 0.3081, 0.4852, 0.4049, 0.4852, 0.4049, 0.9703, 0.4587, 0.9703, 0.4587, 0.4852, 0.791, 0.0, 0.791, 0.4852, 0.8158, 0.4852, 0.8158, 0.0, 0.5748, 0.4852, 0.5748, 0.9703, 0.6357, 0.9703, 0.6357, 0.4852, 0.2291, 0.4852, 0.2291, 0.9703, 0.2662, 0.9703, 0.2662, 0.4852, 0.3546, 0.4852, 0.3546, 0.9703, 0.4049, 0.9703, 0.4049, 0.4852, 0.5154, 0.4852, 0.5154, 0.9703, 0.5748, 0.9703, 0.5748, 0.4852, 0.1974, 0.4852, 0.1974, 0.9703, 0.2291, 0.9703, 0.2291, 0.4852, 0.3081, 0.4852, 0.3081, 0.9703, 0.3546, 0.9703, 0.3546, 0.4852, 0.4587, 0.4852, 0.4587, 0.9703, 0.5154, 0.9703, 0.5154, 0.4852, 0.6357, 0.4852, 0.6357, 0.4852, 0.6357, 0.4852, 0.6357, 0.4852, 0.6357, 0.4852, 0.6357, 0.4852, 0.6357, 0.4852, 0.6357, 0.4852, 0.6357, 0.4852, 0.6357, 0.4852, 0.6357, 0.4852, 0.6357, 0.4852, 0.6357, 0.4852, 0.6357, 0.4852, 0.6357, 0.4852, 0.6357, 0.4852, 0.6357, 0.4852, 0.6357, 0.4852, 0.6357, 0.4852, 0.6357, 0.4852, 0.6357, 0.4852, 0.6357, 0.4852, 0.6357, 0.4852, 0.6357, 0.4852, 0.6357, 0.4852, 0.6357, 0.4852, 0.6357, 0.4852, 0.6357, 0.4852, 0.6357, 0.4852, 0.6357, 0.4852, 0.6357, 0.4852, 0.6357, 0.4852, 0.6357, 0.4852, 0.6357, 0.4852, 0.6357, 0.4852, 0.6357, 0.4852, 0.6357, 0.4852, 0.6357, 0.4852, 0.6357, 0.4852, 0.6357, 0.4852, 0.6357, 0.4852, 0.6357, 0.4852, 0.6357, 0.4852, 0.6357, 0.4852, 0.6357, 0.4852, 0.6357, 0.4852, 0.6357, 0.4852, 0.6357, 0.4852, 0.8684, 0.0, 0.8431, 0.0, 0.8431, 0.4852, 0.8684, 0.4852, 0.6358, 0.0, 0.6101, 0.0, 0.6101, 0.4852, 0.6358, 0.4852, 0.5414, 0.0, 0.4994, 0.0, 0.4994, 0.4852, 0.5414, 0.4852, 0.4025, 0.0, 0.3486, 0.0, 0.3486, 0.4852, 0.4025, 0.4852, 0.7304, 0.0, 0.7072, 0.0, 0.7072, 0.4852, 0.7304, 0.4852, 0.2323, 0.0, 0.1717, 0.0, 0.1717, 0.4852, 0.2323, 0.4852, 0.5785, 0.0, 0.5414, 0.0, 0.5414, 0.4852, 0.5785, 0.4852, 0.4529, 0.0, 0.4025, 0.0, 0.4025, 0.4852, 0.4529, 0.4852, 0.2918, 0.0, 0.2323, 0.0, 0.2323, 0.4852, 0.2918, 0.4852, 0.6101, 0.0, 0.5785, 0.0, 0.5785, 0.4852, 0.6101, 0.4852, 0.4994, 0.0, 0.4529, 0.0, 0.4529, 0.4852, 0.4994, 0.4852, 0.3486, 0.0, 0.2918, 0.0, 0.2918, 0.4852, 0.3486, 0.4852])
me_mesh_002.materials.append(mat_material_001)
me_mesh_002.update()
me_mesh_003 = bpy.data.meshes.new('Mesh.003')
me_mesh_003.from_pydata([(-2.089, 0.06459, 1.039), (-2.089, 0.1653, 1.039), (-2.089, 0.06459, -1.005), (-2.089, 0.1653, -1.005), (2.089, 0.06459, 1.039), (2.089, 0.1653, 1.039), (2.089, 0.06459, -1.005), (2.089, 0.1653, -1.005), (0.0, -0.008403, -1.005), (0.0, 0.09675, -1.005), (0.0, -0.008401, 1.039), (0.0, 0.09675, 1.039), (-0.09732, 0.002075, -1.005), (-0.09732, 0.1121, 1.039), (-0.09732, 0.1121, -1.005), (-0.09732, 0.002077, 1.039), (-0.1997, 0.04541, -1.005), (-0.1997, 0.1707, 1.039), (-0.1997, 0.1707, -1.005), (-0.1997, 0.04541, 1.039), (0.09895, 0.1121, -1.005), (0.09895, 0.001994, 1.039), (0.09895, 0.001992, -1.005), (0.09895, 0.1121, 1.039), (0.2002, 0.1705, -1.005), (0.2002, 0.04446, 1.039), (0.2002, 0.04445, -1.005), (0.2002, 0.1705, 1.039), (0.3014, 0.1727, -1.005), (0.3014, 0.07089, 1.039), (0.3014, 0.07089, -1.005), (0.3014, 0.1728, 1.039), (-0.2998, 0.07088, -1.005), (-0.2998, 0.1727, 1.039), (-0.2998, 0.1727, -1.005), (-0.2998, 0.07088, 1.039), (-2.023, 0.06482, -1.005), (-2.023, 0.1656, 1.039), (-2.023, 0.1655, -1.005), (-2.023, 0.06482, 1.039), (-2.089, 0.06459, 0.9904), (-2.089, 0.1653, 0.9904), (2.089, 0.06459, 0.9904), (2.089, 0.1653, 0.9904), (0.0, 0.09675, 0.9904), (0.0, -0.008401, 0.9904), (-0.09732, 0.002077, 0.9904), (-0.09732, 0.1121, 0.9904), (-0.1997, 0.04541, 0.9904), (-0.1997, 0.1707, 0.9904), (0.09895, 0.1121, 0.9904), (0.09895, 0.001994, 0.9904), (0.2002, 0.1705, 0.9904), (0.2002, 0.04446, 0.9904), (0.3014, 0.1728, 0.9904), (0.3014, 0.07089, 0.9904), (-0.2998, 0.07088, 0.9904), (-0.2998, 0.1727, 0.9904), (-2.023, 0.06482, 0.9904), (-1.981, 0.1656, 0.9904), (2.01, 0.06487, 0.9904), (2.01, 0.1656, 0.9904), (2.01, 0.1656, 1.039), (2.01, 0.06487, -1.005), (2.01, 0.06487, 1.039), (2.01, 0.1656, -1.005), (-2.089, 0.1653, -0.9148), (2.089, 0.06459, -0.9148), (-2.089, 0.06459, -0.9148), (2.089, 0.1653, -0.9148), (0.0, 0.09675, -0.9148), (0.0, -0.008403, -0.9148), (-0.09732, 0.002075, -0.9148), (-0.09732, 0.1121, -0.9148), (-0.1997, 0.04541, -0.9148), (-0.1997, 0.1707, -0.9148), (0.09895, 0.1121, -0.9148), (0.09895, 0.001992, -0.9148), (0.2002, 0.1705, -0.9148), (0.2002, 0.04446, -0.9148), (0.3014, 0.1727, -0.9148), (0.3014, 0.07089, -0.9148), (-0.2998, 0.07088, -0.9148), (-0.2998, 0.1727, -0.9148), (-2.023, 0.06482, -0.9148), (-1.981, 0.1655, -0.9148), (2.01, 0.1656, -0.9148), (2.01, 0.06487, -0.9148)], [], [(68, 66, 3, 2), (81, 87, 60, 55), (42, 43, 5, 4), (39, 37, 1, 0), (63, 65, 7, 6), (59, 41, 1, 37), (50, 44, 11, 23), (46, 45, 10, 15), (21, 23, 11, 10), (12, 14, 9, 8), (16, 18, 14, 12), (48, 46, 15, 19), (44, 47, 13, 11), (10, 11, 13, 15), (56, 48, 19, 35), (32, 34, 18, 16), (47, 49, 17, 13), (15, 13, 17, 19), (25, 27, 23, 21), (52, 50, 23, 27), (45, 51, 21, 10), (8, 9, 20, 22), (54, 52, 27, 31), (29, 31, 27, 25), (51, 53, 25, 21), (22, 20, 24, 26), (60, 42, 4, 64), (64, 62, 31, 29), (53, 55, 29, 25), (26, 24, 28, 30), (36, 38, 34, 32), (58, 56, 35, 39), (49, 57, 33, 17), (19, 17, 33, 35), (40, 58, 39, 0), (2, 3, 38, 36), (57, 59, 37, 33), (35, 33, 37, 39), (68, 84, 58, 40), (75, 83, 57, 49), (84, 82, 56, 58), (79, 81, 55, 53), (61, 54, 31, 62), (77, 79, 53, 51), (80, 78, 52, 54), (71, 77, 51, 45), (78, 76, 50, 52), (73, 75, 49, 47), (82, 74, 48, 56), (70, 73, 47, 44), (74, 72, 46, 48), (72, 71, 45, 46), (76, 70, 44, 50), (85, 66, 41, 59), (67, 69, 43, 42), (0, 1, 41, 40), (63, 6, 67, 87), (30, 28, 65, 63), (55, 60, 64, 29), (4, 5, 62, 64), (43, 61, 62, 5), (69, 86, 61, 43), (87, 67, 42, 60), (7, 65, 86, 69), (6, 7, 69, 67), (65, 28, 80, 86), (38, 3, 66, 85), (20, 9, 70, 76), (12, 8, 71, 72), (16, 12, 72, 74), (9, 14, 73, 70), (32, 16, 74, 82), (14, 18, 75, 73), (24, 20, 76, 78), (8, 22, 77, 71), (28, 24, 78, 80), (22, 26, 79, 77), (26, 30, 81, 79), (36, 32, 82, 84), (18, 34, 83, 75), (2, 36, 84, 68), (34, 38, 85, 83), (30, 63, 87, 81), (40, 41, 66, 68)])
me_mesh_003.polygons.foreach_set('use_smooth', [True] * 84)
_uv = me_mesh_003.uv_layers.new(name='UVMap')
_uv.uv.foreach_set('vector', [0.2195, 0.4676, 0.2436, 0.4676, 0.2436, 0.4894, 0.2195, 0.4894, 0.6242, 0.12, 0.9645, 0.12, 0.9645, 0.8956, 0.6242, 0.8956, 0.1349, 0.01175, 0.1108, 0.01175, 0.1108, 0.0, 0.1349, 5.705e-08, 0.3094, 0.01593, 0.2853, 0.01593, 0.2854, 1.973e-09, 0.3095, 3.026e-09, 0.01753, 0.9809, 0.04164, 0.9809, 0.04156, 1.0, 0.01747, 1.0, 0.1149, 0.07763, 0.1007, 0.07763, 0.1007, 0.05636, 0.1149, 0.05636, 0.5648, 0.07763, 0.5438, 0.07763, 0.5438, 0.05636, 0.5648, 0.05636, 0.8064, 0.6778, 0.8113, 0.6778, 0.8113, 0.6828, 0.8064, 0.6828, 0.3244, 0.5237, 0.2981, 0.5237, 0.3018, 0.5, 0.3269, 0.5, 0.002507, 0.4767, 0.02884, 0.4767, 0.02516, 0.5, -2.079e-10, 0.5, 0.01288, 0.4522, 0.04286, 0.4522, 0.02884, 0.4767, 0.002507, 0.4767, 0.8013, 0.6778, 0.8064, 0.6778, 0.8064, 0.6828, 0.8013, 0.6828, 0.5438, 0.07763, 0.5232, 0.07763, 0.5232, 0.05636, 0.5438, 0.05636, 0.3269, 0.5, 0.3018, 0.5, 0.2981, 0.4767, 0.3244, 0.4767, 0.7962, 0.6778, 0.8013, 0.6778, 0.8013, 0.6828, 0.7962, 0.6828, 0.01897, 0.4283, 0.04334, 0.4283, 0.04286, 0.4522, 0.01288, 0.4522, 0.5232, 0.07763, 0.5015, 0.07763, 0.5015, 0.05636, 0.5232, 0.05636, 0.3244, 0.4767, 0.2981, 0.4767, 0.2841, 0.4522, 0.3141, 0.4522, 0.3143, 0.5479, 0.2841, 0.5479, 0.2981, 0.5237, 0.3244, 0.5237, 0.5863, 0.07763, 0.5648, 0.07763, 0.5648, 0.05636, 0.5863, 0.05636, 0.8113, 0.6778, 0.8163, 0.6778, 0.8163, 0.6828, 0.8113, 0.6828, -2.079e-10, 0.5, 0.02516, 0.5, 0.02885, 0.5237, 0.002488, 0.5237, 0.6077, 0.07763, 0.5863, 0.07763, 0.5863, 0.05636, 0.6077, 0.05636, 0.308, 0.5721, 0.2836, 0.5721, 0.2841, 0.5479, 0.3143, 0.5479, 0.8163, 0.6778, 0.8214, 0.6778, 0.8214, 0.6828, 0.8163, 0.6828, 0.002488, 0.5237, 0.02885, 0.5237, 0.04281, 0.5479, 0.01265, 0.5479, 0.9126, 0.6778, 0.9166, 0.6778, 0.9166, 0.6828, 0.9126, 0.6828, 0.3094, 0.9809, 0.2853, 0.9809, 0.2836, 0.5721, 0.308, 0.5721, 0.8214, 0.6778, 0.8265, 0.6778, 0.8265, 0.6828, 0.8214, 0.6828, 0.01265, 0.5479, 0.04281, 0.5479, 0.04335, 0.5721, 0.01897, 0.5721, 0.01752, 0.01593, 0.04163, 0.01593, 0.04334, 0.4283, 0.01897, 0.4283, 0.7094, 0.6778, 0.7962, 0.6778, 0.7962, 0.6828, 0.7094, 0.6828, 0.5015, 0.07763, 0.4802, 0.07763, 0.4802, 0.05636, 0.5015, 0.05636, 0.3141, 0.4522, 0.2841, 0.4522, 0.2836, 0.4283, 0.308, 0.4283, 0.706, 0.6778, 0.7094, 0.6778, 0.7094, 0.6828, 0.706, 0.6828, 0.01747, -7.635e-10, 0.04156, -1.817e-09, 0.04163, 0.01593, 0.01752, 0.01593, 0.4874, 0.06021, 0.1069, 0.06021, 0.1069, 0.03805, 0.4874, 0.03805, 0.308, 0.4283, 0.2836, 0.4283, 0.2853, 0.01593, 0.3094, 0.01593, 0.706, 0.4815, 0.7094, 0.4815, 0.7094, 0.6778, 0.706, 0.6778, 0.5095, 0.9199, 0.4874, 0.9199, 0.4874, 0.06021, 0.5095, 0.06021, 0.1612, 0.12, 0.5044, 0.12, 0.5044, 0.8956, 0.1612, 0.8956, 0.8798, 0.03098, 0.9046, 0.03098, 0.9046, 0.9846, 0.8798, 0.9846, 0.97, 0.07763, 0.6077, 0.07763, 0.6077, 0.05636, 0.97, 0.05636, 0.855, 0.03098, 0.8798, 0.03098, 0.8798, 0.9846, 0.855, 0.9846, 0.6077, 0.9032, 0.5863, 0.9032, 0.5863, 0.07763, 0.6077, 0.07763, 0.8307, 0.03098, 0.855, 0.03098, 0.855, 0.9846, 0.8307, 0.9846, 0.5863, 0.9032, 0.5648, 0.9032, 0.5648, 0.07763, 0.5863, 0.07763, 0.5232, 0.9032, 0.5015, 0.9032, 0.5015, 0.07763, 0.5232, 0.07763, 0.7573, 0.03098, 0.7818, 0.03098, 0.7818, 0.9846, 0.7573, 0.9846, 0.5438, 0.9032, 0.5232, 0.9032, 0.5232, 0.07763, 0.5438, 0.07763, 0.7818, 0.03098, 0.8069, 0.03098, 0.8069, 0.9846, 0.7818, 0.9846, 0.8069, 0.03098, 0.8307, 0.03098, 0.8307, 0.9846, 0.8069, 0.9846, 0.5648, 0.9032, 0.5438, 0.9032, 0.5438, 0.07763, 0.5648, 0.07763, 0.1149, 0.9032, 0.1007, 0.9032, 0.1007, 0.07763, 0.1149, 0.07763, 0.1349, 0.4676, 0.1108, 0.4676, 0.1108, 0.01175, 0.1349, 0.01175, 0.2195, 5.705e-08, 0.2436, 0.0, 0.2436, 0.01175, 0.2195, 0.01175, 0.9126, 0.4722, 0.9166, 0.4722, 0.9166, 0.4815, 0.9126, 0.4815, 0.01897, 0.5721, 0.04335, 0.5721, 0.04164, 0.9809, 0.01753, 0.9809, 0.8265, 0.6778, 0.9126, 0.6778, 0.9126, 0.6828, 0.8265, 0.6828, 0.3095, 1.0, 0.2854, 1.0, 0.2853, 0.9809, 0.3094, 0.9809, 0.9869, 0.07763, 0.97, 0.07763, 0.97, 0.05636, 0.9869, 0.05636, 0.9869, 0.9032, 0.97, 0.9032, 0.97, 0.07763, 0.9869, 0.07763, 0.9126, 0.4815, 0.9166, 0.4815, 0.9166, 0.6778, 0.9126, 0.6778, 0.9869, 0.9425, 0.97, 0.9425, 0.97, 0.9032, 0.9869, 0.9032, 0.1349, 0.4894, 0.1108, 0.4894, 0.1108, 0.4676, 0.1349, 0.4676, 0.97, 0.9425, 0.6077, 0.9425, 0.6077, 0.9032, 0.97, 0.9032, 0.1149, 0.9425, 0.1007, 0.9425, 0.1007, 0.9032, 0.1149, 0.9032, 0.5648, 0.9425, 0.5438, 0.9425, 0.5438, 0.9032, 0.5648, 0.9032, 0.8064, 0.4722, 0.8113, 0.4722, 0.8113, 0.4815, 0.8064, 0.4815, 0.8013, 0.4722, 0.8064, 0.4722, 0.8064, 0.4815, 0.8013, 0.4815, 0.5438, 0.9425, 0.5232, 0.9425, 0.5232, 0.9032, 0.5438, 0.9032, 0.7962, 0.4722, 0.8013, 0.4722, 0.8013, 0.4815, 0.7962, 0.4815, 0.5232, 0.9425, 0.5015, 0.9425, 0.5015, 0.9032, 0.5232, 0.9032, 0.5863, 0.9425, 0.5648, 0.9425, 0.5648, 0.9032, 0.5863, 0.9032, 0.8113, 0.4722, 0.8163, 0.4722, 0.8163, 0.4815, 0.8113, 0.4815, 0.6077, 0.9425, 0.5863, 0.9425, 0.5863, 0.9032, 0.6077, 0.9032, 0.8163, 0.4722, 0.8214, 0.4722, 0.8214, 0.4815, 0.8163, 0.4815, 0.8214, 0.4722, 0.8265, 0.4722, 0.8265, 0.4815, 0.8214, 0.4815, 0.7094, 0.4722, 0.7962, 0.4722, 0.7962, 0.4815, 0.7094, 0.4815, 0.5015, 0.9425, 0.4802, 0.9425, 0.4802, 0.9032, 0.5015, 0.9032, 0.706, 0.4722, 0.7094, 0.4722, 0.7094, 0.4815, 0.706, 0.4815, 0.4874, 0.9608, 0.1069, 0.9608, 0.1069, 0.9199, 0.4874, 0.9199, 0.8265, 0.4722, 0.9126, 0.4722, 0.9126, 0.4815, 0.8265, 0.4815, 0.2195, 0.01175, 0.2436, 0.01175, 0.2436, 0.4676, 0.2195, 0.4676])
me_mesh_003.materials.append(mat_material_002)
me_mesh_003.update()
me_mesh_005 = bpy.data.meshes.new('Mesh.005')
me_mesh_005.from_pydata([(-0.2136, 0.08464, 1.014), (-0.2136, 1.853, 1.014), (-0.2136, 0.08464, -0.9864), (-0.2136, 1.853, -0.9864), (0.2194, 0.08464, 1.014), (0.2194, 1.853, 1.014), (0.2194, 0.08464, -0.9864), (0.2194, 1.853, -0.9864)], [], [(0, 1, 3, 2), (2, 3, 7, 6), (6, 7, 5, 4), (4, 5, 1, 0), (2, 6, 4, 0), (7, 3, 1, 5)])
_uv = me_mesh_005.uv_layers.new(name='UVMap')
_uv.uv.foreach_set('vector', [0.375, 0.0, 0.625, 0.0, 0.625, 0.25, 0.375, 0.25, 0.375, 0.25, 0.625, 0.25, 0.625, 0.5, 0.375, 0.5, 0.375, 0.5, 0.625, 0.5, 0.625, 0.75, 0.375, 0.75, 0.375, 0.75, 0.625, 0.75, 0.625, 1.0, 0.375, 1.0, 0.125, 0.5, 0.375, 0.5, 0.375, 0.75, 0.125, 0.75, 0.625, 0.5, 0.875, 0.5, 0.875, 0.75, 0.625, 0.75])
me_mesh_005.materials.append(mat_material)
me_mesh_005.update()

# ---- objects
ob_beziercurve_001 = bpy.data.objects.new('BezierCurve.001', me_mesh_001)
ob_beziercurve_002 = bpy.data.objects.new('BezierCurve.002', me_mesh_002)
ob_beziercurve_003 = bpy.data.objects.new('BezierCurve.003', me_mesh_003)
ob_beziercurve_005 = bpy.data.objects.new('BezierCurve.005', me_mesh_005)

# ---- transforms, parenting, visibility, modifiers, constraints
ob_beziercurve_001.location = (0.0, -2.265, 1.155)
ob_beziercurve_001.rotation_euler = (1.571, -0.0, 0.0)
ob_beziercurve_001.scale = (0.1381, 0.1381, 0.1381)
_m = ob_beziercurve_001.modifiers.new('Auto Smooth', 'NODES')
_m.node_group = ng_auto_smooth
_gi = [s.identifier for s in ng_auto_smooth.interface.items_tree if s.item_type == 'SOCKET' and s.in_out == 'INPUT']
_m[_gi[1]] = 0.5236  # Angle
ob_beziercurve_002.location = (0.0, -1.716, 1.155)
ob_beziercurve_002.rotation_euler = (1.571, -0.0, 0.0)
ob_beziercurve_002.scale = (0.1381, 0.1381, 0.1381)
_m = ob_beziercurve_002.modifiers.new('Auto Smooth', 'NODES')
_m.node_group = ng_auto_smooth
_gi = [s.identifier for s in ng_auto_smooth.interface.items_tree if s.item_type == 'SOCKET' and s.in_out == 'INPUT']
_m[_gi[1]] = 0.5236  # Angle
ob_beziercurve_003.location = (0.0, -1.716, 1.155)
ob_beziercurve_003.rotation_euler = (1.571, -0.0, 0.0)
ob_beziercurve_003.scale = (0.1381, 0.1381, 0.1381)
_m = ob_beziercurve_003.modifiers.new('Auto Smooth', 'NODES')
_m.node_group = ng_auto_smooth
_gi = [s.identifier for s in ng_auto_smooth.interface.items_tree if s.item_type == 'SOCKET' and s.in_out == 'INPUT']
_m[_gi[1]] = 0.5236  # Angle
ob_beziercurve_005.location = (0.0, -2.265, 1.155)
ob_beziercurve_005.rotation_euler = (1.571, -0.0, 0.0)
ob_beziercurve_005.scale = (0.1381, 0.1381, 0.1381)
_m = ob_beziercurve_005.modifiers.new('Auto Smooth', 'NODES')
_m.node_group = ng_auto_smooth
_gi = [s.identifier for s in ng_auto_smooth.interface.items_tree if s.item_type == 'SOCKET' and s.in_out == 'INPUT']
_m[_gi[1]] = 0.5236  # Angle

# ---- collection membership
col_collection.objects.link(ob_beziercurve_001)
col_collection.objects.link(ob_beziercurve_002)
col_collection.objects.link(ob_beziercurve_003)
col_collection.objects.link(ob_beziercurve_005)

# ---- scene / render settings (as saved in the file)
scene.frame_start = 1; scene.frame_end = 250; scene.frame_set(36)
scene.render.engine = 'BLENDER_EEVEE_NEXT'
scene.cycles.sampling_pattern = 'TABULATED_SOBOL'
scene.view_settings.view_transform = 'Filmic'
bpy.context.view_layer.update()

# ---- added for rendering (the .blend has no active camera and no usable light): camera, sun
cam_auto = bpy.data.cameras.new('AutoCamera')
cam_auto.lens = 50.0
cam_auto.sensor_width = 36.0
cam_auto.clip_end = 1000.0
ob_auto_camera = bpy.data.objects.new('AutoCamera', cam_auto)
scene.collection.objects.link(ob_auto_camera)
ob_auto_camera.location = (0.969807, -3.15646, 2.0656)
ob_auto_camera.rotation_euler = (1.09748, -7.21219e-08, 0.694738)
scene.camera = ob_auto_camera
light_auto_sun = bpy.data.lights.new('AutoSun', 'SUN')
light_auto_sun.energy = 3.0
light_auto_sun.angle = 0.0523599
ob_auto_sun = bpy.data.objects.new('AutoSun', light_auto_sun)
scene.collection.objects.link(ob_auto_sun)
ob_auto_sun.rotation_euler = (0.872665, 0.174533, 0.523599)
bpy.context.view_layer.update()
